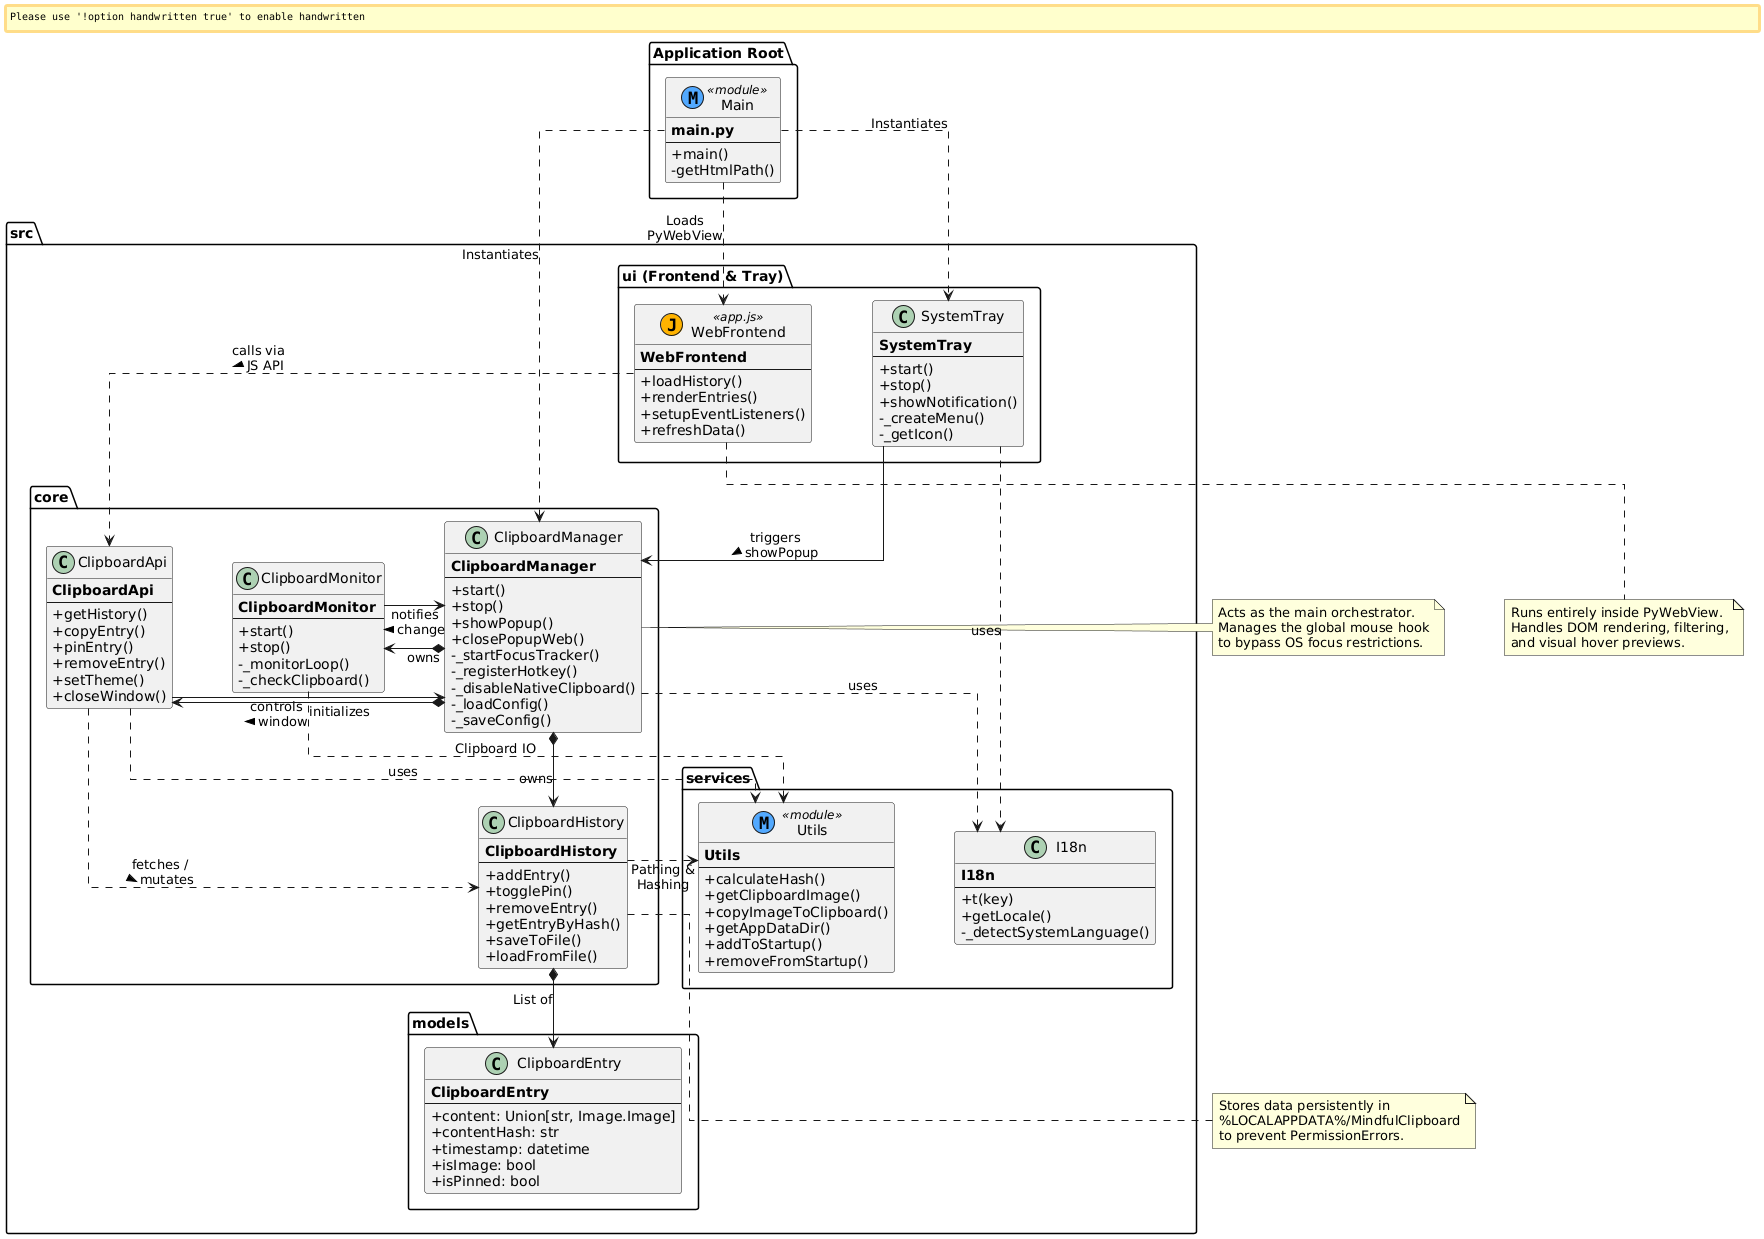

The diagram above was rendered by PlantUML. Its source (embedded in the PNG):
@startuml
' --- Style Configuration ---
skinparam linetype ortho
skinparam layout compact
skinparam classAttributeIconSize 0
skinparam nodeMargin 40
skinparam handwritten false
skinparam shadow false

' Extra spacing to prevent text overlapping
skinparam nodesep 60
skinparam ranksep 70

' --- Package: Application Entry ---
package "Application Root" {
    class Main << (M, #52A8FF) module >> {
        <b>main.py</b>
        --
        + main()
        - getHtmlPath()
    }
}

' --- Package: Presentation Layer (UI) ---
package "src.ui (Frontend & Tray)" {
    class SystemTray {
        <b>SystemTray</b>
        --
        + start()
        + stop()
        + showNotification()
        - _createMenu()
        - _getIcon()
    }
    
    class WebFrontend << (J, #FFB300) app.js >> {
        <b>WebFrontend</b>
        --
        + loadHistory()
        + renderEntries()
        + setupEventListeners()
        + refreshData()
    }
}

' --- Package: Business Logic Layer (Core) ---
package "src.core" {
    class ClipboardManager {
        <b>ClipboardManager</b>
        --
        + start()
        + stop()
        + showPopup()
        + closePopupWeb()
        - _startFocusTracker()
        - _registerHotkey()
        - _disableNativeClipboard()
        - _loadConfig()
        - _saveConfig()
    }

    class ClipboardApi {
        <b>ClipboardApi</b>
        --
        + getHistory()
        + copyEntry()
        + pinEntry()
        + removeEntry()
        + setTheme()
        + closeWindow()
    }

    class ClipboardMonitor {
        <b>ClipboardMonitor</b>
        --
        + start()
        + stop()
        - _monitorLoop()
        - _checkClipboard()
    }
    
    class ClipboardHistory {
        <b>ClipboardHistory</b>
        --
        + addEntry()
        + togglePin()
        + removeEntry()
        + getEntryByHash()
        + saveToFile()
        + loadFromFile()
    }
}

' --- Package: Services & Utilities ---
package "src.services" {
    class I18n {
        <b>I18n</b>
        --
        + t(key)
        + getLocale()
        - _detectSystemLanguage()
    }
    
    class Utils << (M, #52A8FF) module >> {
        <b>Utils</b>
        --
        + calculateHash()
        + getClipboardImage()
        + copyImageToClipboard()
        + getAppDataDir()
        + addToStartup()
        + removeFromStartup()
    }
}

' --- Package: Data/Models ---
package "src.models" {
    class ClipboardEntry {
        <b>ClipboardEntry</b>
        --
        + content: Union[str, Image.Image]
        + contentHash: str
        + timestamp: datetime
        + isImage: bool
        + isPinned: bool
    }
}

' --- Relationships (Flow of Control) ---

' Entry Point
Main .down.> ClipboardManager : "Instantiates"
Main .down.> SystemTray : "Instantiates"
Main .down.> WebFrontend : "Loads\nPyWebView"

' UI to Core
SystemTray -down-> ClipboardManager : "triggers\nshowPopup >"
WebFrontend .down.> ClipboardApi : "calls via\nJS API >"

' Core orchestration (Internal)
ClipboardApi -left-> ClipboardManager : "controls\nwindow >"
ClipboardManager *-down-> ClipboardHistory : "owns"
ClipboardManager *-left-> ClipboardMonitor : "owns"
ClipboardManager *-up-> ClipboardApi : "initializes"

' Core data flow
ClipboardMonitor -up-> ClipboardManager : "notifies\nchange >"
ClipboardHistory *-down-> ClipboardEntry : "List of"
ClipboardApi .down.> ClipboardHistory : "fetches /\nmutates >"

' Services Routing
ClipboardManager .right.> I18n : "uses"
SystemTray .right.> I18n : "uses"

ClipboardHistory .right.> Utils : "Pathing &\nHashing"
ClipboardMonitor .right.> Utils : "Clipboard IO"
ClipboardApi .right.> Utils : "uses"

' --- Notes ---
note bottom of WebFrontend
    Runs entirely inside PyWebView.
    Handles DOM rendering, filtering,
    and visual hover previews.
end note

note left of ClipboardManager
    Acts as the main orchestrator.
    Manages the global mouse hook
    to bypass OS focus restrictions.
end note

note bottom of ClipboardHistory
    Stores data persistently in
    %LOCALAPPDATA%/MindfulClipboard
    to prevent PermissionErrors.
end note
@enduml